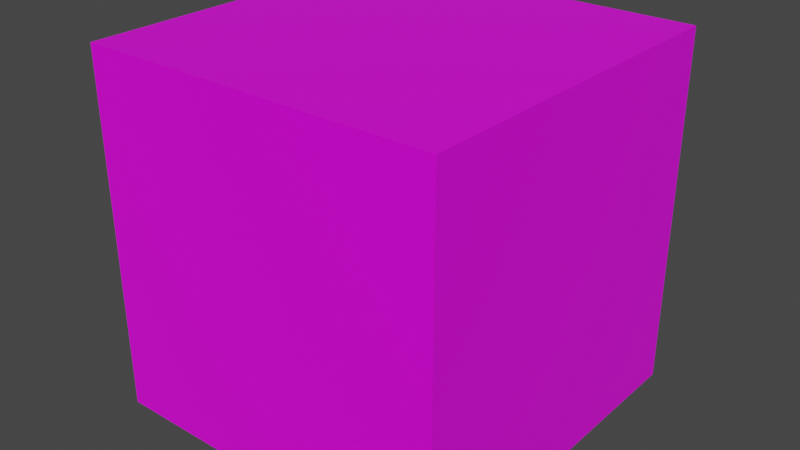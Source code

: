 # Source: brick.blend  (saved by Blender 2.83.18; exported with 4.5.12 LTS)
import bpy
from mathutils import Matrix  # noqa: F401  (used for matrix-valued properties, if any)

bpy.ops.wm.read_factory_settings(use_empty=True)
scene = bpy.context.scene
scene.name = 'Scene'

# ---- collections
col_collection = bpy.data.collections.new('Collection'); scene.collection.children.link(col_collection)

# ---- images (referenced by path relative to the original .blend; pixels are not part of the script)
import os
ASSET_DIR = os.environ.get("B2B_ASSET_DIR", "")  # directory of the original .blend (textures are referenced by path, not embedded)
HERE = os.path.dirname(os.path.abspath(__file__))  # packed textures are extracted next to this script under _unpacked/

def load_image(name, relpath, width, height, colorspace="sRGB"):
    """Load a texture the original file referenced (path relative to the .blend, or extracted next to this script)."""
    p = next((c for c in (os.path.join(HERE, relpath), os.path.join(ASSET_DIR, relpath)) if relpath and os.path.exists(c)), "")
    if p:
        img = bpy.data.images.load(p, check_existing=True)
        img.name = name
    else:  # same state as the original file: an image datablock whose file is absent (Cycles renders it pink)
        img = bpy.data.images.new(name, width, height)
        img.source = "FILE"
        img.filepath = "//" + (relpath or name)
    img.colorspace_settings.name = colorspace
    return img
img_brick_jpg = load_image('brick.jpg', 'brick.jpg', 1024, 1024, 'sRGB')

# ---- materials (node trees are filled in below, after node groups)
mat_material = bpy.data.materials.new('Material')
mat_material.alpha_threshold = 0.0
mat_material.use_transparent_shadow = False
mat_material.preview_render_type = 'FLAT'
mat_material.line_color = (0.0, 0.0, 0.0, 1.0)

# ---- material node trees
mat_material.use_nodes = True; mat_material.node_tree.nodes.clear()
_N = mat_material.node_tree.nodes; _L = mat_material.node_tree.links
n0 = _N.new('ShaderNodeOutputMaterial'); n0.name = 'Material Output'; n0.location = (300, 300)
n1 = _N.new('ShaderNodeBsdfPrincipled'); n1.name = 'Principled BSDF'; n1.location = (10, 300)
n1.distribution = 'GGX'
n1.subsurface_method = 'BURLEY'
n1.inputs[2].default_value = 0.4
n1.inputs[3].default_value = 1.45
n1.inputs[27].default_value = (0.0, 0.0, 0.0, 1.0)
n1.inputs[28].default_value = 1.0
n2 = _N.new('ShaderNodeTexImage'); n2.name = 'Image Texture'; n2.location = (-280, 280)
n2.image = img_brick_jpg
_L.new(n1.outputs[0], n0.inputs[0])
_L.new(n2.outputs[0], n1.inputs[0])
n0.is_active_output = True

# ---- world
world_world = bpy.data.worlds.new('World'); scene.world = world_world
world_world.use_nodes = True; world_world.node_tree.nodes.clear()
_N = world_world.node_tree.nodes; _L = world_world.node_tree.links
n0 = _N.new('ShaderNodeOutputWorld'); n0.name = 'World Output'; n0.location = (300, 300)
n1 = _N.new('ShaderNodeBackground'); n1.name = 'Background'; n1.location = (10, 300)
n1.inputs[0].default_value = (0.05088, 0.05088, 0.05088, 1.0)
_L.new(n1.outputs[0], n0.inputs[0])
n0.is_active_output = True
world_world.color = (0.05088, 0.05088, 0.05088)
world_world.use_sun_shadow = False
world_world.sun_shadow_jitter_overblur = 0.0

# ---- meshes
me_cube = bpy.data.meshes.new('Cube')
me_cube.from_pydata([(1.0, 1.0, 1.0), (1.0, 1.0, -1.0), (1.0, -1.0, 1.0), (1.0, -1.0, -1.0), (-1.0, 1.0, 1.0), (-1.0, 1.0, -1.0), (-1.0, -1.0, 1.0), (-1.0, -1.0, -1.0)], [], [(0, 4, 6, 2), (3, 2, 6, 7), (7, 6, 4, 5), (5, 1, 3, 7), (1, 0, 2, 3), (5, 4, 0, 1)])
_uv = me_cube.uv_layers.new(name='UVMap')
_uv.uv.foreach_set('vector', [0.625, 0.5, 0.875, 0.5, 0.875, 0.75, 0.625, 0.75, 0.375, 0.75, 0.625, 0.75, 0.625, 1.0, 0.375, 1.0, 0.375, 0.0, 0.625, 0.0, 0.625, 0.25, 0.375, 0.25, 0.125, 0.5, 0.375, 0.5, 0.375, 0.75, 0.125, 0.75, 0.375, 0.5, 0.625, 0.5, 0.625, 0.75, 0.375, 0.75, 0.375, 0.25, 0.625, 0.25, 0.625, 0.5, 0.375, 0.5])
me_cube.materials.append(mat_material)
me_cube.use_remesh_preserve_volume = False
me_cube.use_remesh_preserve_attributes = False
me_cube.use_mirror_vertex_groups = False
me_cube.update()

# ---- objects
ob_cube = bpy.data.objects.new('Cube', me_cube)

# ---- transforms, parenting, visibility, modifiers, constraints
ob_cube.location = (0.0, 0.0, 0.0)
ob_cube.lock_rotations_4d = False
ob_cube.empty_display_type = 'ARROWS'
ob_cube.lineart.crease_threshold = 0.0

# ---- collection membership
col_collection.objects.link(ob_cube)

# ---- scene / render settings (as saved in the file)
scene.frame_start = 1; scene.frame_end = 250; scene.frame_set(1)
scene.render.engine = 'BLENDER_EEVEE_NEXT'
scene.cycles.use_denoising = False
scene.cycles.samples = 128
scene.cycles.sampling_pattern = 'TABULATED_SOBOL'
scene.cycles.use_adaptive_sampling = False
scene.cycles.use_light_tree = False
scene.view_settings.view_transform = 'Filmic'
bpy.context.view_layer.update()

# ---- added for rendering (the .blend has no active camera and no usable light): camera, sun
cam_auto = bpy.data.cameras.new('AutoCamera')
cam_auto.lens = 50.0
cam_auto.sensor_width = 36.0
cam_auto.clip_end = 1000.0
ob_auto_camera = bpy.data.objects.new('AutoCamera', cam_auto)
scene.collection.objects.link(ob_auto_camera)
ob_auto_camera.location = (3.20507, -3.84609, 2.56406)
ob_auto_camera.rotation_euler = (1.09748, -7.21219e-08, 0.694738)
scene.camera = ob_auto_camera
light_auto_sun = bpy.data.lights.new('AutoSun', 'SUN')
light_auto_sun.energy = 3.0
light_auto_sun.angle = 0.0523599
ob_auto_sun = bpy.data.objects.new('AutoSun', light_auto_sun)
scene.collection.objects.link(ob_auto_sun)
ob_auto_sun.rotation_euler = (0.872665, 0.174533, 0.523599)
bpy.context.view_layer.update()
